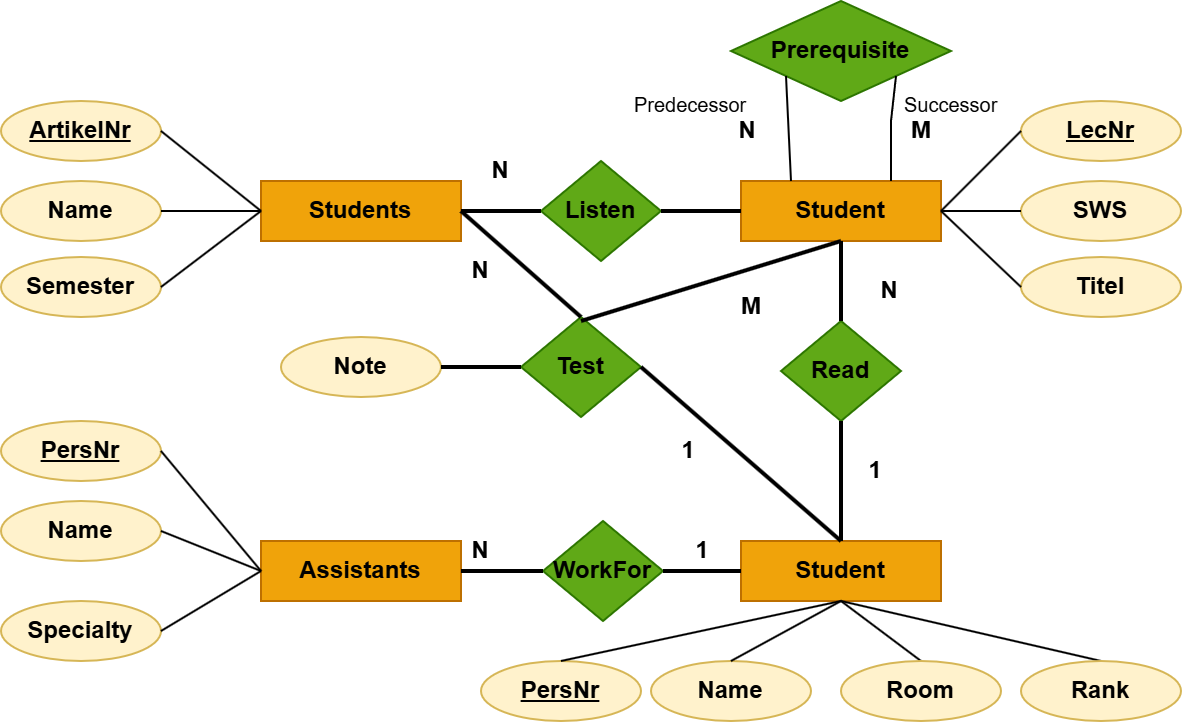

The diagram above was exported from draw.io. Its source (the exported page's mxGraphModel, read from the mxfile embedded in the PNG):
<mxGraphModel dx="1042" dy="565" grid="1" gridSize="10" guides="1" tooltips="1" connect="1" arrows="1" fold="1" page="1" pageScale="1" pageWidth="827" pageHeight="1169" math="0" shadow="0">
  <root>
    <mxCell id="0" />
    <mxCell id="1" parent="0" />
    <mxCell id="C8rsonK3CkUz-Ynn3TgM-1" value="ArtikelNr" style="ellipse;whiteSpace=wrap;html=1;fillColor=#fff2cc;strokeColor=#d6b656;fontStyle=5" vertex="1" parent="1">
      <mxGeometry x="40" y="70" width="80" height="30" as="geometry" />
    </mxCell>
    <mxCell id="C8rsonK3CkUz-Ynn3TgM-2" value="Name" style="ellipse;whiteSpace=wrap;html=1;fillColor=#fff2cc;strokeColor=#d6b656;fontStyle=1" vertex="1" parent="1">
      <mxGeometry x="40" y="110" width="80" height="30" as="geometry" />
    </mxCell>
    <mxCell id="C8rsonK3CkUz-Ynn3TgM-3" value="Semester" style="ellipse;whiteSpace=wrap;html=1;fillColor=#fff2cc;strokeColor=#d6b656;fontStyle=1" vertex="1" parent="1">
      <mxGeometry x="40" y="148" width="80" height="30" as="geometry" />
    </mxCell>
    <mxCell id="C8rsonK3CkUz-Ynn3TgM-4" value="Name" style="ellipse;whiteSpace=wrap;html=1;fillColor=#fff2cc;strokeColor=#d6b656;fontStyle=1" vertex="1" parent="1">
      <mxGeometry x="365" y="350" width="80" height="30" as="geometry" />
    </mxCell>
    <mxCell id="C8rsonK3CkUz-Ynn3TgM-6" value="PersNr" style="ellipse;whiteSpace=wrap;html=1;fillColor=#fff2cc;strokeColor=#d6b656;fontStyle=5" vertex="1" parent="1">
      <mxGeometry x="280" y="350" width="80" height="30" as="geometry" />
    </mxCell>
    <mxCell id="C8rsonK3CkUz-Ynn3TgM-7" value="PersNr" style="ellipse;whiteSpace=wrap;html=1;fillColor=#fff2cc;strokeColor=#d6b656;fontStyle=5" vertex="1" parent="1">
      <mxGeometry x="40" y="230" width="80" height="30" as="geometry" />
    </mxCell>
    <mxCell id="C8rsonK3CkUz-Ynn3TgM-8" value="Name" style="ellipse;whiteSpace=wrap;html=1;fillColor=#fff2cc;strokeColor=#d6b656;fontStyle=1" vertex="1" parent="1">
      <mxGeometry x="40" y="270" width="80" height="30" as="geometry" />
    </mxCell>
    <mxCell id="C8rsonK3CkUz-Ynn3TgM-9" value="Specialty" style="ellipse;whiteSpace=wrap;html=1;fillColor=#fff2cc;strokeColor=#d6b656;fontStyle=1" vertex="1" parent="1">
      <mxGeometry x="40" y="320" width="80" height="30" as="geometry" />
    </mxCell>
    <mxCell id="C8rsonK3CkUz-Ynn3TgM-10" value="Students" style="rounded=0;whiteSpace=wrap;html=1;fillColor=#f0a30a;strokeColor=#BD7000;fontColor=#000000;fontStyle=1" vertex="1" parent="1">
      <mxGeometry x="170" y="110" width="100" height="30" as="geometry" />
    </mxCell>
    <mxCell id="C8rsonK3CkUz-Ynn3TgM-12" value="Listen" style="rhombus;whiteSpace=wrap;html=1;fillColor=#60a917;fontColor=#000000;strokeColor=#2D7600;fontStyle=1" vertex="1" parent="1">
      <mxGeometry x="310" y="100" width="60" height="50" as="geometry" />
    </mxCell>
    <mxCell id="C8rsonK3CkUz-Ynn3TgM-13" value="Student" style="rounded=0;whiteSpace=wrap;html=1;fillColor=#f0a30a;strokeColor=#BD7000;fontColor=#000000;fontStyle=1" vertex="1" parent="1">
      <mxGeometry x="410" y="110" width="100" height="30" as="geometry" />
    </mxCell>
    <mxCell id="C8rsonK3CkUz-Ynn3TgM-14" value="Student" style="rounded=0;whiteSpace=wrap;html=1;fillColor=#f0a30a;strokeColor=#BD7000;fontColor=#000000;fontStyle=1" vertex="1" parent="1">
      <mxGeometry x="410" y="290" width="100" height="30" as="geometry" />
    </mxCell>
    <mxCell id="C8rsonK3CkUz-Ynn3TgM-15" value="Assistants" style="rounded=0;whiteSpace=wrap;html=1;fillColor=#f0a30a;strokeColor=#BD7000;fontColor=#000000;fontStyle=1" vertex="1" parent="1">
      <mxGeometry x="170" y="290" width="100" height="30" as="geometry" />
    </mxCell>
    <mxCell id="C8rsonK3CkUz-Ynn3TgM-16" value="LecNr" style="ellipse;whiteSpace=wrap;html=1;fillColor=#fff2cc;strokeColor=#d6b656;fontStyle=5" vertex="1" parent="1">
      <mxGeometry x="550" y="70" width="80" height="30" as="geometry" />
    </mxCell>
    <mxCell id="C8rsonK3CkUz-Ynn3TgM-17" value="SWS" style="ellipse;whiteSpace=wrap;html=1;fillColor=#fff2cc;strokeColor=#d6b656;fontStyle=1" vertex="1" parent="1">
      <mxGeometry x="550" y="110" width="80" height="30" as="geometry" />
    </mxCell>
    <mxCell id="C8rsonK3CkUz-Ynn3TgM-18" value="Titel" style="ellipse;whiteSpace=wrap;html=1;fillColor=#fff2cc;strokeColor=#d6b656;fontStyle=1" vertex="1" parent="1">
      <mxGeometry x="550" y="148" width="80" height="30" as="geometry" />
    </mxCell>
    <mxCell id="C8rsonK3CkUz-Ynn3TgM-19" value="WorkFor" style="rhombus;whiteSpace=wrap;html=1;fillColor=#60a917;fontColor=#000000;strokeColor=#2D7600;fontStyle=1" vertex="1" parent="1">
      <mxGeometry x="311" y="280" width="60" height="50" as="geometry" />
    </mxCell>
    <mxCell id="C8rsonK3CkUz-Ynn3TgM-20" value="Test" style="rhombus;whiteSpace=wrap;html=1;fillColor=#60a917;fontColor=#000000;strokeColor=#2D7600;fontStyle=1" vertex="1" parent="1">
      <mxGeometry x="300" y="178" width="60" height="50" as="geometry" />
    </mxCell>
    <mxCell id="C8rsonK3CkUz-Ynn3TgM-21" value="Read" style="rhombus;whiteSpace=wrap;html=1;fillColor=#60a917;fontColor=#000000;strokeColor=#2D7600;fontStyle=1" vertex="1" parent="1">
      <mxGeometry x="430" y="180" width="60" height="50" as="geometry" />
    </mxCell>
    <mxCell id="C8rsonK3CkUz-Ynn3TgM-22" value="Prerequisite" style="rhombus;whiteSpace=wrap;html=1;fillColor=#60a917;fontColor=#000000;strokeColor=#2D7600;fontStyle=1" vertex="1" parent="1">
      <mxGeometry x="405" y="20" width="110" height="50" as="geometry" />
    </mxCell>
    <mxCell id="C8rsonK3CkUz-Ynn3TgM-23" value="Note" style="ellipse;whiteSpace=wrap;html=1;fillColor=#fff2cc;strokeColor=#d6b656;fontStyle=1" vertex="1" parent="1">
      <mxGeometry x="180" y="188" width="80" height="30" as="geometry" />
    </mxCell>
    <mxCell id="C8rsonK3CkUz-Ynn3TgM-24" value="" style="endArrow=none;html=1;rounded=0;fontSize=20;strokeWidth=1;entryX=0;entryY=0.5;entryDx=0;entryDy=0;exitX=1;exitY=0.5;exitDx=0;exitDy=0;" edge="1" parent="1" source="C8rsonK3CkUz-Ynn3TgM-1" target="C8rsonK3CkUz-Ynn3TgM-10">
      <mxGeometry width="50" height="50" relative="1" as="geometry">
        <mxPoint x="140" y="110" as="sourcePoint" />
        <mxPoint x="190" y="60" as="targetPoint" />
      </mxGeometry>
    </mxCell>
    <mxCell id="C8rsonK3CkUz-Ynn3TgM-25" value="" style="endArrow=none;html=1;rounded=0;fontSize=20;strokeWidth=2;entryX=1;entryY=0.5;entryDx=0;entryDy=0;" edge="1" parent="1" target="C8rsonK3CkUz-Ynn3TgM-20">
      <mxGeometry width="50" height="50" relative="1" as="geometry">
        <mxPoint x="460" y="290" as="sourcePoint" />
        <mxPoint x="450" y="280" as="targetPoint" />
      </mxGeometry>
    </mxCell>
    <mxCell id="C8rsonK3CkUz-Ynn3TgM-26" value="" style="endArrow=none;html=1;rounded=0;fontSize=20;strokeWidth=2;entryX=0;entryY=0.5;entryDx=0;entryDy=0;exitX=1;exitY=0.5;exitDx=0;exitDy=0;" edge="1" parent="1" source="C8rsonK3CkUz-Ynn3TgM-15" target="C8rsonK3CkUz-Ynn3TgM-19">
      <mxGeometry width="50" height="50" relative="1" as="geometry">
        <mxPoint x="410" y="340" as="sourcePoint" />
        <mxPoint x="460" y="290" as="targetPoint" />
      </mxGeometry>
    </mxCell>
    <mxCell id="C8rsonK3CkUz-Ynn3TgM-27" value="" style="endArrow=none;html=1;rounded=0;fontSize=20;strokeWidth=2;exitX=1;exitY=0.5;exitDx=0;exitDy=0;entryX=0;entryY=0.5;entryDx=0;entryDy=0;" edge="1" parent="1" source="C8rsonK3CkUz-Ynn3TgM-19" target="C8rsonK3CkUz-Ynn3TgM-14">
      <mxGeometry width="50" height="50" relative="1" as="geometry">
        <mxPoint x="420" y="350" as="sourcePoint" />
        <mxPoint x="470" y="300" as="targetPoint" />
      </mxGeometry>
    </mxCell>
    <mxCell id="C8rsonK3CkUz-Ynn3TgM-28" value="" style="endArrow=none;html=1;rounded=0;fontSize=20;strokeWidth=1;entryX=0;entryY=0.5;entryDx=0;entryDy=0;exitX=1;exitY=0.5;exitDx=0;exitDy=0;" edge="1" parent="1" source="C8rsonK3CkUz-Ynn3TgM-13" target="C8rsonK3CkUz-Ynn3TgM-16">
      <mxGeometry width="50" height="50" relative="1" as="geometry">
        <mxPoint x="430" y="360" as="sourcePoint" />
        <mxPoint x="480" y="310" as="targetPoint" />
      </mxGeometry>
    </mxCell>
    <mxCell id="C8rsonK3CkUz-Ynn3TgM-29" value="" style="endArrow=none;html=1;rounded=0;fontSize=20;strokeWidth=1;entryX=0;entryY=1;entryDx=0;entryDy=0;exitX=0.25;exitY=0;exitDx=0;exitDy=0;" edge="1" parent="1" source="C8rsonK3CkUz-Ynn3TgM-13" target="C8rsonK3CkUz-Ynn3TgM-22">
      <mxGeometry width="50" height="50" relative="1" as="geometry">
        <mxPoint x="440" y="370" as="sourcePoint" />
        <mxPoint x="490" y="320" as="targetPoint" />
      </mxGeometry>
    </mxCell>
    <mxCell id="C8rsonK3CkUz-Ynn3TgM-30" value="" style="endArrow=none;html=1;rounded=0;fontSize=20;strokeWidth=1;entryX=1;entryY=1;entryDx=0;entryDy=0;exitX=0.75;exitY=0;exitDx=0;exitDy=0;" edge="1" parent="1" source="C8rsonK3CkUz-Ynn3TgM-13" target="C8rsonK3CkUz-Ynn3TgM-22">
      <mxGeometry width="50" height="50" relative="1" as="geometry">
        <mxPoint x="450" y="380" as="sourcePoint" />
        <mxPoint x="500" y="330" as="targetPoint" />
        <Array as="points">
          <mxPoint x="485" y="80" />
        </Array>
      </mxGeometry>
    </mxCell>
    <mxCell id="C8rsonK3CkUz-Ynn3TgM-31" value="" style="endArrow=none;html=1;rounded=0;fontSize=20;strokeWidth=2;entryX=0.5;entryY=1;entryDx=0;entryDy=0;exitX=0.5;exitY=0;exitDx=0;exitDy=0;" edge="1" parent="1" source="C8rsonK3CkUz-Ynn3TgM-21" target="C8rsonK3CkUz-Ynn3TgM-13">
      <mxGeometry width="50" height="50" relative="1" as="geometry">
        <mxPoint x="460" y="390" as="sourcePoint" />
        <mxPoint x="510" y="340" as="targetPoint" />
      </mxGeometry>
    </mxCell>
    <mxCell id="C8rsonK3CkUz-Ynn3TgM-32" value="" style="endArrow=none;html=1;rounded=0;fontSize=20;strokeWidth=2;entryX=0.5;entryY=1;entryDx=0;entryDy=0;exitX=0.5;exitY=0;exitDx=0;exitDy=0;" edge="1" parent="1" source="C8rsonK3CkUz-Ynn3TgM-14" target="C8rsonK3CkUz-Ynn3TgM-21">
      <mxGeometry width="50" height="50" relative="1" as="geometry">
        <mxPoint x="470" y="400" as="sourcePoint" />
        <mxPoint x="520" y="350" as="targetPoint" />
      </mxGeometry>
    </mxCell>
    <mxCell id="C8rsonK3CkUz-Ynn3TgM-33" value="" style="endArrow=none;html=1;rounded=0;fontSize=20;strokeWidth=1;entryX=0;entryY=0.5;entryDx=0;entryDy=0;exitX=1;exitY=0.5;exitDx=0;exitDy=0;" edge="1" parent="1" source="C8rsonK3CkUz-Ynn3TgM-13" target="C8rsonK3CkUz-Ynn3TgM-17">
      <mxGeometry width="50" height="50" relative="1" as="geometry">
        <mxPoint x="480" y="410" as="sourcePoint" />
        <mxPoint x="530" y="360" as="targetPoint" />
      </mxGeometry>
    </mxCell>
    <mxCell id="C8rsonK3CkUz-Ynn3TgM-34" value="" style="endArrow=none;html=1;rounded=0;fontSize=20;strokeWidth=1;entryX=0;entryY=0.5;entryDx=0;entryDy=0;exitX=1;exitY=0.5;exitDx=0;exitDy=0;" edge="1" parent="1" source="C8rsonK3CkUz-Ynn3TgM-13" target="C8rsonK3CkUz-Ynn3TgM-18">
      <mxGeometry width="50" height="50" relative="1" as="geometry">
        <mxPoint x="490" y="420" as="sourcePoint" />
        <mxPoint x="540" y="370" as="targetPoint" />
      </mxGeometry>
    </mxCell>
    <mxCell id="C8rsonK3CkUz-Ynn3TgM-35" value="" style="endArrow=none;html=1;rounded=0;fontSize=20;strokeWidth=1;entryX=0.5;entryY=0;entryDx=0;entryDy=0;exitX=0.5;exitY=1;exitDx=0;exitDy=0;" edge="1" parent="1" source="C8rsonK3CkUz-Ynn3TgM-14" target="C8rsonK3CkUz-Ynn3TgM-4">
      <mxGeometry width="50" height="50" relative="1" as="geometry">
        <mxPoint x="500" y="430" as="sourcePoint" />
        <mxPoint x="550" y="380" as="targetPoint" />
      </mxGeometry>
    </mxCell>
    <mxCell id="C8rsonK3CkUz-Ynn3TgM-36" value="" style="endArrow=none;html=1;rounded=0;fontSize=20;strokeWidth=1;entryX=0.5;entryY=0;entryDx=0;entryDy=0;exitX=0.5;exitY=1;exitDx=0;exitDy=0;" edge="1" parent="1" source="C8rsonK3CkUz-Ynn3TgM-14" target="C8rsonK3CkUz-Ynn3TgM-40">
      <mxGeometry width="50" height="50" relative="1" as="geometry">
        <mxPoint x="510" y="440" as="sourcePoint" />
        <mxPoint x="560" y="390" as="targetPoint" />
      </mxGeometry>
    </mxCell>
    <mxCell id="C8rsonK3CkUz-Ynn3TgM-37" value="" style="endArrow=none;html=1;rounded=0;fontSize=20;strokeWidth=1;entryX=0.5;entryY=0;entryDx=0;entryDy=0;exitX=0.5;exitY=1;exitDx=0;exitDy=0;" edge="1" parent="1" source="C8rsonK3CkUz-Ynn3TgM-14" target="C8rsonK3CkUz-Ynn3TgM-39">
      <mxGeometry width="50" height="50" relative="1" as="geometry">
        <mxPoint x="520" y="450" as="sourcePoint" />
        <mxPoint x="570" y="400" as="targetPoint" />
      </mxGeometry>
    </mxCell>
    <mxCell id="C8rsonK3CkUz-Ynn3TgM-38" value="" style="endArrow=none;html=1;rounded=0;fontSize=20;strokeWidth=1;entryX=0;entryY=0.5;entryDx=0;entryDy=0;exitX=1;exitY=0.5;exitDx=0;exitDy=0;" edge="1" parent="1" source="C8rsonK3CkUz-Ynn3TgM-2" target="C8rsonK3CkUz-Ynn3TgM-10">
      <mxGeometry width="50" height="50" relative="1" as="geometry">
        <mxPoint x="120" y="218" as="sourcePoint" />
        <mxPoint x="170" y="168" as="targetPoint" />
      </mxGeometry>
    </mxCell>
    <mxCell id="C8rsonK3CkUz-Ynn3TgM-39" value="Rank" style="ellipse;whiteSpace=wrap;html=1;fillColor=#fff2cc;strokeColor=#d6b656;fontStyle=1" vertex="1" parent="1">
      <mxGeometry x="550" y="350" width="80" height="30" as="geometry" />
    </mxCell>
    <mxCell id="C8rsonK3CkUz-Ynn3TgM-40" value="Room" style="ellipse;whiteSpace=wrap;html=1;fillColor=#fff2cc;strokeColor=#d6b656;fontStyle=1" vertex="1" parent="1">
      <mxGeometry x="460" y="350" width="80" height="30" as="geometry" />
    </mxCell>
    <mxCell id="C8rsonK3CkUz-Ynn3TgM-41" value="" style="endArrow=none;html=1;rounded=0;fontSize=20;strokeWidth=1;entryX=0.5;entryY=0;entryDx=0;entryDy=0;exitX=0.5;exitY=1;exitDx=0;exitDy=0;" edge="1" parent="1" source="C8rsonK3CkUz-Ynn3TgM-14" target="C8rsonK3CkUz-Ynn3TgM-6">
      <mxGeometry width="50" height="50" relative="1" as="geometry">
        <mxPoint x="470" y="330" as="sourcePoint" />
        <mxPoint x="415" y="360" as="targetPoint" />
      </mxGeometry>
    </mxCell>
    <mxCell id="C8rsonK3CkUz-Ynn3TgM-42" value="" style="endArrow=none;html=1;rounded=0;fontSize=20;strokeWidth=1;entryX=0;entryY=0.5;entryDx=0;entryDy=0;exitX=1;exitY=0.5;exitDx=0;exitDy=0;" edge="1" parent="1" source="C8rsonK3CkUz-Ynn3TgM-7" target="C8rsonK3CkUz-Ynn3TgM-15">
      <mxGeometry width="50" height="50" relative="1" as="geometry">
        <mxPoint x="470" y="330" as="sourcePoint" />
        <mxPoint x="330" y="360" as="targetPoint" />
      </mxGeometry>
    </mxCell>
    <mxCell id="C8rsonK3CkUz-Ynn3TgM-43" value="" style="endArrow=none;html=1;rounded=0;fontSize=20;strokeWidth=1;entryX=0;entryY=0.5;entryDx=0;entryDy=0;exitX=1;exitY=0.5;exitDx=0;exitDy=0;" edge="1" parent="1" source="C8rsonK3CkUz-Ynn3TgM-8" target="C8rsonK3CkUz-Ynn3TgM-15">
      <mxGeometry width="50" height="50" relative="1" as="geometry">
        <mxPoint x="130" y="255" as="sourcePoint" />
        <mxPoint x="180" y="315" as="targetPoint" />
      </mxGeometry>
    </mxCell>
    <mxCell id="C8rsonK3CkUz-Ynn3TgM-44" value="" style="endArrow=none;html=1;rounded=0;fontSize=20;strokeWidth=1;entryX=0;entryY=0.5;entryDx=0;entryDy=0;exitX=1;exitY=0.5;exitDx=0;exitDy=0;" edge="1" parent="1" source="C8rsonK3CkUz-Ynn3TgM-9" target="C8rsonK3CkUz-Ynn3TgM-15">
      <mxGeometry width="50" height="50" relative="1" as="geometry">
        <mxPoint x="130" y="295" as="sourcePoint" />
        <mxPoint x="180" y="315" as="targetPoint" />
      </mxGeometry>
    </mxCell>
    <mxCell id="C8rsonK3CkUz-Ynn3TgM-45" value="" style="endArrow=none;html=1;rounded=0;fontSize=20;strokeWidth=2;entryX=1;entryY=0.5;entryDx=0;entryDy=0;exitX=0;exitY=0.5;exitDx=0;exitDy=0;" edge="1" parent="1" source="C8rsonK3CkUz-Ynn3TgM-12" target="C8rsonK3CkUz-Ynn3TgM-10">
      <mxGeometry width="50" height="50" relative="1" as="geometry">
        <mxPoint x="470" y="300" as="sourcePoint" />
        <mxPoint x="370" y="213" as="targetPoint" />
      </mxGeometry>
    </mxCell>
    <mxCell id="C8rsonK3CkUz-Ynn3TgM-46" value="" style="endArrow=none;html=1;rounded=0;fontSize=20;strokeWidth=2;entryX=1;entryY=0.5;entryDx=0;entryDy=0;exitX=0;exitY=0.5;exitDx=0;exitDy=0;" edge="1" parent="1" source="C8rsonK3CkUz-Ynn3TgM-13" target="C8rsonK3CkUz-Ynn3TgM-12">
      <mxGeometry width="50" height="50" relative="1" as="geometry">
        <mxPoint x="310" y="135" as="sourcePoint" />
        <mxPoint x="280" y="135" as="targetPoint" />
      </mxGeometry>
    </mxCell>
    <mxCell id="C8rsonK3CkUz-Ynn3TgM-47" value="" style="endArrow=none;html=1;rounded=0;fontSize=20;strokeWidth=2;exitX=0;exitY=0.5;exitDx=0;exitDy=0;entryX=1;entryY=0.5;entryDx=0;entryDy=0;" edge="1" parent="1" source="C8rsonK3CkUz-Ynn3TgM-20" target="C8rsonK3CkUz-Ynn3TgM-23">
      <mxGeometry width="50" height="50" relative="1" as="geometry">
        <mxPoint x="420" y="135" as="sourcePoint" />
        <mxPoint x="280" y="200" as="targetPoint" />
      </mxGeometry>
    </mxCell>
    <mxCell id="C8rsonK3CkUz-Ynn3TgM-48" value="" style="endArrow=none;html=1;rounded=0;fontSize=20;strokeWidth=2;exitX=0.5;exitY=0;exitDx=0;exitDy=0;entryX=1;entryY=0.5;entryDx=0;entryDy=0;" edge="1" parent="1" source="C8rsonK3CkUz-Ynn3TgM-20" target="C8rsonK3CkUz-Ynn3TgM-10">
      <mxGeometry width="50" height="50" relative="1" as="geometry">
        <mxPoint x="310" y="213" as="sourcePoint" />
        <mxPoint x="270" y="213" as="targetPoint" />
      </mxGeometry>
    </mxCell>
    <mxCell id="C8rsonK3CkUz-Ynn3TgM-49" value="" style="endArrow=none;html=1;rounded=0;fontSize=20;strokeWidth=2;exitX=0.5;exitY=1;exitDx=0;exitDy=0;" edge="1" parent="1" source="C8rsonK3CkUz-Ynn3TgM-13">
      <mxGeometry width="50" height="50" relative="1" as="geometry">
        <mxPoint x="340" y="188" as="sourcePoint" />
        <mxPoint x="330" y="180" as="targetPoint" />
      </mxGeometry>
    </mxCell>
    <mxCell id="C8rsonK3CkUz-Ynn3TgM-50" value="1" style="text;html=1;align=center;verticalAlign=middle;whiteSpace=wrap;rounded=0;fontStyle=1" vertex="1" parent="1">
      <mxGeometry x="465" y="240" width="25" height="30" as="geometry" />
    </mxCell>
    <mxCell id="C8rsonK3CkUz-Ynn3TgM-51" value="1" style="text;html=1;align=center;verticalAlign=middle;whiteSpace=wrap;rounded=0;fontStyle=1" vertex="1" parent="1">
      <mxGeometry x="369" y="235" width="30" height="20" as="geometry" />
    </mxCell>
    <mxCell id="C8rsonK3CkUz-Ynn3TgM-52" value="1" style="text;html=1;align=center;verticalAlign=middle;whiteSpace=wrap;rounded=0;fontStyle=1" vertex="1" parent="1">
      <mxGeometry x="361" y="280" width="60" height="30" as="geometry" />
    </mxCell>
    <mxCell id="C8rsonK3CkUz-Ynn3TgM-53" value="N" style="text;html=1;align=center;verticalAlign=middle;whiteSpace=wrap;rounded=0;fontStyle=1" vertex="1" parent="1">
      <mxGeometry x="250" y="280" width="60" height="30" as="geometry" />
    </mxCell>
    <mxCell id="C8rsonK3CkUz-Ynn3TgM-54" value="N" style="text;html=1;align=center;verticalAlign=middle;whiteSpace=wrap;rounded=0;fontStyle=1" vertex="1" parent="1">
      <mxGeometry x="250" y="140" width="60" height="30" as="geometry" />
    </mxCell>
    <mxCell id="C8rsonK3CkUz-Ynn3TgM-56" value="N" style="text;html=1;align=center;verticalAlign=middle;whiteSpace=wrap;rounded=0;fontStyle=1" vertex="1" parent="1">
      <mxGeometry x="260" y="90" width="60" height="30" as="geometry" />
    </mxCell>
    <mxCell id="C8rsonK3CkUz-Ynn3TgM-57" value="N" style="text;html=1;align=center;verticalAlign=middle;whiteSpace=wrap;rounded=0;fontStyle=1" vertex="1" parent="1">
      <mxGeometry x="399" y="70" width="29" height="30" as="geometry" />
    </mxCell>
    <mxCell id="C8rsonK3CkUz-Ynn3TgM-60" value="N" style="text;html=1;align=center;verticalAlign=middle;whiteSpace=wrap;rounded=0;fontStyle=1" vertex="1" parent="1">
      <mxGeometry x="470" y="150" width="29" height="30" as="geometry" />
    </mxCell>
    <mxCell id="C8rsonK3CkUz-Ynn3TgM-61" value="M" style="text;html=1;align=center;verticalAlign=middle;whiteSpace=wrap;rounded=0;fontStyle=1" vertex="1" parent="1">
      <mxGeometry x="401" y="158" width="29" height="30" as="geometry" />
    </mxCell>
    <mxCell id="C8rsonK3CkUz-Ynn3TgM-63" value="M" style="text;html=1;align=center;verticalAlign=middle;whiteSpace=wrap;rounded=0;fontStyle=1" vertex="1" parent="1">
      <mxGeometry x="486" y="70" width="29" height="30" as="geometry" />
    </mxCell>
    <mxCell id="C8rsonK3CkUz-Ynn3TgM-64" value="" style="endArrow=none;html=1;rounded=0;fontSize=20;strokeWidth=1;entryX=0;entryY=0.5;entryDx=0;entryDy=0;exitX=1;exitY=0.5;exitDx=0;exitDy=0;" edge="1" parent="1" source="C8rsonK3CkUz-Ynn3TgM-3" target="C8rsonK3CkUz-Ynn3TgM-10">
      <mxGeometry width="50" height="50" relative="1" as="geometry">
        <mxPoint x="130" y="135" as="sourcePoint" />
        <mxPoint x="180" y="135" as="targetPoint" />
      </mxGeometry>
    </mxCell>
    <mxCell id="C8rsonK3CkUz-Ynn3TgM-65" value="Predecessor" style="text;whiteSpace=wrap;fontSize=10;" vertex="1" parent="1">
      <mxGeometry x="355" y="60" width="100" height="30" as="geometry" />
    </mxCell>
    <mxCell id="C8rsonK3CkUz-Ynn3TgM-66" value="Successor" style="text;whiteSpace=wrap;fontSize=10;" vertex="1" parent="1">
      <mxGeometry x="490" y="60" width="70" height="20" as="geometry" />
    </mxCell>
  </root>
</mxGraphModel>